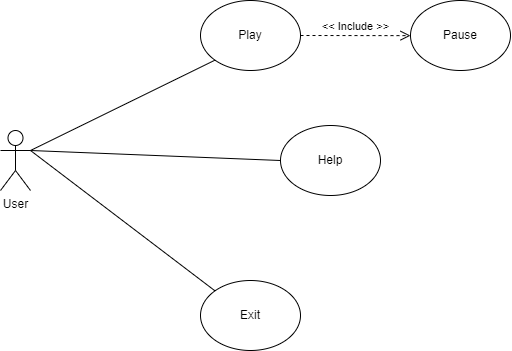

The diagram above was exported from draw.io. Its source (the exported page's mxGraphModel, read from the mxfile embedded in the PNG):
<mxGraphModel dx="687" dy="289" grid="1" gridSize="10" guides="1" tooltips="1" connect="1" arrows="1" fold="1" page="1" pageScale="1" pageWidth="827" pageHeight="1169" math="0" shadow="0">
  <root>
    <mxCell id="0" />
    <mxCell id="1" parent="0" />
    <mxCell id="wiSw6C3bCIFdzu-L-sV4-2" value="User" style="shape=umlActor;verticalLabelPosition=bottom;verticalAlign=top;html=1;outlineConnect=0;" parent="1" vertex="1">
      <mxGeometry x="60" y="190" width="30" height="60" as="geometry" />
    </mxCell>
    <mxCell id="wiSw6C3bCIFdzu-L-sV4-5" value="Exit" style="ellipse;whiteSpace=wrap;html=1;" parent="1" vertex="1">
      <mxGeometry x="260" y="340" width="100" height="70" as="geometry" />
    </mxCell>
    <mxCell id="wiSw6C3bCIFdzu-L-sV4-8" value="Play" style="ellipse;whiteSpace=wrap;html=1;" parent="1" vertex="1">
      <mxGeometry x="260" y="60" width="100" height="70" as="geometry" />
    </mxCell>
    <mxCell id="wiSw6C3bCIFdzu-L-sV4-9" value="Help" style="ellipse;whiteSpace=wrap;html=1;" parent="1" vertex="1">
      <mxGeometry x="340" y="185" width="100" height="70" as="geometry" />
    </mxCell>
    <mxCell id="wiSw6C3bCIFdzu-L-sV4-26" value="" style="endArrow=none;html=1;rounded=0;exitX=1;exitY=0.3333333333333333;exitDx=0;exitDy=0;exitPerimeter=0;entryX=0;entryY=1;entryDx=0;entryDy=0;" parent="1" source="wiSw6C3bCIFdzu-L-sV4-2" target="wiSw6C3bCIFdzu-L-sV4-8" edge="1">
      <mxGeometry width="50" height="50" relative="1" as="geometry">
        <mxPoint x="390" y="220" as="sourcePoint" />
        <mxPoint x="440" y="170" as="targetPoint" />
      </mxGeometry>
    </mxCell>
    <mxCell id="wiSw6C3bCIFdzu-L-sV4-29" value="" style="endArrow=none;html=1;rounded=0;exitX=1;exitY=0.3333333333333333;exitDx=0;exitDy=0;exitPerimeter=0;entryX=0;entryY=0.5;entryDx=0;entryDy=0;" parent="1" source="wiSw6C3bCIFdzu-L-sV4-2" target="wiSw6C3bCIFdzu-L-sV4-9" edge="1">
      <mxGeometry width="50" height="50" relative="1" as="geometry">
        <mxPoint x="390" y="220" as="sourcePoint" />
        <mxPoint x="330" y="220" as="targetPoint" />
      </mxGeometry>
    </mxCell>
    <mxCell id="wiSw6C3bCIFdzu-L-sV4-30" value="" style="endArrow=none;html=1;rounded=0;exitX=1;exitY=0.3333333333333333;exitDx=0;exitDy=0;exitPerimeter=0;entryX=0;entryY=0;entryDx=0;entryDy=0;" parent="1" source="wiSw6C3bCIFdzu-L-sV4-2" target="wiSw6C3bCIFdzu-L-sV4-5" edge="1">
      <mxGeometry width="50" height="50" relative="1" as="geometry">
        <mxPoint x="390" y="220" as="sourcePoint" />
        <mxPoint x="440" y="170" as="targetPoint" />
      </mxGeometry>
    </mxCell>
    <mxCell id="wiSw6C3bCIFdzu-L-sV4-43" value="Pause" style="ellipse;whiteSpace=wrap;html=1;" parent="1" vertex="1">
      <mxGeometry x="470" y="60" width="100" height="70" as="geometry" />
    </mxCell>
    <mxCell id="wiSw6C3bCIFdzu-L-sV4-44" value="&amp;lt;&amp;lt; Include &amp;gt;&amp;gt;" style="html=1;verticalAlign=bottom;endArrow=open;dashed=1;endSize=8;edgeStyle=elbowEdgeStyle;elbow=vertical;curved=0;rounded=0;entryX=0;entryY=0.5;entryDx=0;entryDy=0;exitX=1;exitY=0.5;exitDx=0;exitDy=0;" parent="1" source="wiSw6C3bCIFdzu-L-sV4-8" target="wiSw6C3bCIFdzu-L-sV4-43" edge="1">
      <mxGeometry relative="1" as="geometry">
        <mxPoint x="530" y="230" as="sourcePoint" />
        <mxPoint x="450" y="230" as="targetPoint" />
      </mxGeometry>
    </mxCell>
  </root>
</mxGraphModel>